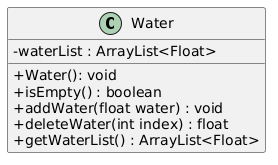

The diagram above was rendered by PlantUML. Its source (embedded in the PNG):
@startuml
skinparam classAttributeIconSize 0

class Water {
    - waterList : ArrayList<Float>
    + Water(): void
    + isEmpty() : boolean
    + addWater(float water) : void
    + deleteWater(int index) : float
    + getWaterList() : ArrayList<Float>
}
@enduml